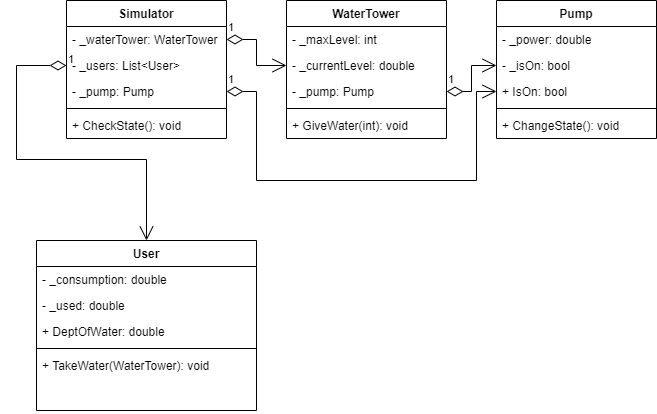

The diagram above was exported from draw.io. Its source (the exported page's mxGraphModel, read from the mxfile embedded in the PNG):
<mxGraphModel dx="1050" dy="549" grid="1" gridSize="10" guides="1" tooltips="1" connect="1" arrows="1" fold="1" page="1" pageScale="1" pageWidth="827" pageHeight="1169" math="0" shadow="0">
  <root>
    <mxCell id="0" />
    <mxCell id="1" parent="0" />
    <mxCell id="z2p6bXPuznz3UQGeLlYq-1" value="Simulator" style="swimlane;fontStyle=1;align=center;verticalAlign=top;childLayout=stackLayout;horizontal=1;startSize=26;horizontalStack=0;resizeParent=1;resizeParentMax=0;resizeLast=0;collapsible=1;marginBottom=0;whiteSpace=wrap;html=1;" parent="1" vertex="1">
      <mxGeometry x="210" y="120" width="160" height="138" as="geometry" />
    </mxCell>
    <mxCell id="z2p6bXPuznz3UQGeLlYq-2" value="- _waterTower: WaterTower" style="text;strokeColor=none;fillColor=none;align=left;verticalAlign=top;spacingLeft=4;spacingRight=4;overflow=hidden;rotatable=0;points=[[0,0.5],[1,0.5]];portConstraint=eastwest;whiteSpace=wrap;html=1;" parent="z2p6bXPuznz3UQGeLlYq-1" vertex="1">
      <mxGeometry y="26" width="160" height="26" as="geometry" />
    </mxCell>
    <mxCell id="z2p6bXPuznz3UQGeLlYq-6" value="- _users: List&amp;lt;User&amp;gt;" style="text;strokeColor=none;fillColor=none;align=left;verticalAlign=top;spacingLeft=4;spacingRight=4;overflow=hidden;rotatable=0;points=[[0,0.5],[1,0.5]];portConstraint=eastwest;whiteSpace=wrap;html=1;" parent="z2p6bXPuznz3UQGeLlYq-1" vertex="1">
      <mxGeometry y="52" width="160" height="26" as="geometry" />
    </mxCell>
    <mxCell id="z2p6bXPuznz3UQGeLlYq-5" value="- _pump: Pump" style="text;strokeColor=none;fillColor=none;align=left;verticalAlign=top;spacingLeft=4;spacingRight=4;overflow=hidden;rotatable=0;points=[[0,0.5],[1,0.5]];portConstraint=eastwest;whiteSpace=wrap;html=1;" parent="z2p6bXPuznz3UQGeLlYq-1" vertex="1">
      <mxGeometry y="78" width="160" height="26" as="geometry" />
    </mxCell>
    <mxCell id="z2p6bXPuznz3UQGeLlYq-3" value="" style="line;strokeWidth=1;fillColor=none;align=left;verticalAlign=middle;spacingTop=-1;spacingLeft=3;spacingRight=3;rotatable=0;labelPosition=right;points=[];portConstraint=eastwest;strokeColor=inherit;" parent="z2p6bXPuznz3UQGeLlYq-1" vertex="1">
      <mxGeometry y="104" width="160" height="8" as="geometry" />
    </mxCell>
    <mxCell id="z2p6bXPuznz3UQGeLlYq-4" value="+ CheckState(): void" style="text;strokeColor=none;fillColor=none;align=left;verticalAlign=top;spacingLeft=4;spacingRight=4;overflow=hidden;rotatable=0;points=[[0,0.5],[1,0.5]];portConstraint=eastwest;whiteSpace=wrap;html=1;" parent="z2p6bXPuznz3UQGeLlYq-1" vertex="1">
      <mxGeometry y="112" width="160" height="26" as="geometry" />
    </mxCell>
    <mxCell id="z2p6bXPuznz3UQGeLlYq-7" value="User" style="swimlane;fontStyle=1;align=center;verticalAlign=top;childLayout=stackLayout;horizontal=1;startSize=26;horizontalStack=0;resizeParent=1;resizeParentMax=0;resizeLast=0;collapsible=1;marginBottom=0;whiteSpace=wrap;html=1;" parent="1" vertex="1">
      <mxGeometry x="180" y="360" width="220" height="170" as="geometry" />
    </mxCell>
    <mxCell id="z2p6bXPuznz3UQGeLlYq-8" value="- _consumption: double" style="text;strokeColor=none;fillColor=none;align=left;verticalAlign=top;spacingLeft=4;spacingRight=4;overflow=hidden;rotatable=0;points=[[0,0.5],[1,0.5]];portConstraint=eastwest;whiteSpace=wrap;html=1;" parent="z2p6bXPuznz3UQGeLlYq-7" vertex="1">
      <mxGeometry y="26" width="220" height="26" as="geometry" />
    </mxCell>
    <mxCell id="z2p6bXPuznz3UQGeLlYq-12" value="- _used: double" style="text;strokeColor=none;fillColor=none;align=left;verticalAlign=top;spacingLeft=4;spacingRight=4;overflow=hidden;rotatable=0;points=[[0,0.5],[1,0.5]];portConstraint=eastwest;whiteSpace=wrap;html=1;" parent="z2p6bXPuznz3UQGeLlYq-7" vertex="1">
      <mxGeometry y="52" width="220" height="26" as="geometry" />
    </mxCell>
    <mxCell id="z2p6bXPuznz3UQGeLlYq-11" value="+ DeptOfWater: double" style="text;strokeColor=none;fillColor=none;align=left;verticalAlign=top;spacingLeft=4;spacingRight=4;overflow=hidden;rotatable=0;points=[[0,0.5],[1,0.5]];portConstraint=eastwest;whiteSpace=wrap;html=1;" parent="z2p6bXPuznz3UQGeLlYq-7" vertex="1">
      <mxGeometry y="78" width="220" height="26" as="geometry" />
    </mxCell>
    <mxCell id="z2p6bXPuznz3UQGeLlYq-9" value="" style="line;strokeWidth=1;fillColor=none;align=left;verticalAlign=middle;spacingTop=-1;spacingLeft=3;spacingRight=3;rotatable=0;labelPosition=right;points=[];portConstraint=eastwest;strokeColor=inherit;" parent="z2p6bXPuznz3UQGeLlYq-7" vertex="1">
      <mxGeometry y="104" width="220" height="8" as="geometry" />
    </mxCell>
    <mxCell id="z2p6bXPuznz3UQGeLlYq-10" value="+ TakeWater(WaterTower): void" style="text;strokeColor=none;fillColor=none;align=left;verticalAlign=top;spacingLeft=4;spacingRight=4;overflow=hidden;rotatable=0;points=[[0,0.5],[1,0.5]];portConstraint=eastwest;whiteSpace=wrap;html=1;" parent="z2p6bXPuznz3UQGeLlYq-7" vertex="1">
      <mxGeometry y="112" width="220" height="58" as="geometry" />
    </mxCell>
    <mxCell id="z2p6bXPuznz3UQGeLlYq-13" value="Pump" style="swimlane;fontStyle=1;align=center;verticalAlign=top;childLayout=stackLayout;horizontal=1;startSize=26;horizontalStack=0;resizeParent=1;resizeParentMax=0;resizeLast=0;collapsible=1;marginBottom=0;whiteSpace=wrap;html=1;" parent="1" vertex="1">
      <mxGeometry x="640" y="120" width="160" height="138" as="geometry" />
    </mxCell>
    <mxCell id="z2p6bXPuznz3UQGeLlYq-17" value="- _power: double" style="text;strokeColor=none;fillColor=none;align=left;verticalAlign=top;spacingLeft=4;spacingRight=4;overflow=hidden;rotatable=0;points=[[0,0.5],[1,0.5]];portConstraint=eastwest;whiteSpace=wrap;html=1;" parent="z2p6bXPuznz3UQGeLlYq-13" vertex="1">
      <mxGeometry y="26" width="160" height="26" as="geometry" />
    </mxCell>
    <mxCell id="z2p6bXPuznz3UQGeLlYq-18" value="- _isOn: bool" style="text;strokeColor=none;fillColor=none;align=left;verticalAlign=top;spacingLeft=4;spacingRight=4;overflow=hidden;rotatable=0;points=[[0,0.5],[1,0.5]];portConstraint=eastwest;whiteSpace=wrap;html=1;" parent="z2p6bXPuznz3UQGeLlYq-13" vertex="1">
      <mxGeometry y="52" width="160" height="26" as="geometry" />
    </mxCell>
    <mxCell id="z2p6bXPuznz3UQGeLlYq-14" value="+ IsOn: bool" style="text;strokeColor=none;fillColor=none;align=left;verticalAlign=top;spacingLeft=4;spacingRight=4;overflow=hidden;rotatable=0;points=[[0,0.5],[1,0.5]];portConstraint=eastwest;whiteSpace=wrap;html=1;" parent="z2p6bXPuznz3UQGeLlYq-13" vertex="1">
      <mxGeometry y="78" width="160" height="26" as="geometry" />
    </mxCell>
    <mxCell id="z2p6bXPuznz3UQGeLlYq-15" value="" style="line;strokeWidth=1;fillColor=none;align=left;verticalAlign=middle;spacingTop=-1;spacingLeft=3;spacingRight=3;rotatable=0;labelPosition=right;points=[];portConstraint=eastwest;strokeColor=inherit;" parent="z2p6bXPuznz3UQGeLlYq-13" vertex="1">
      <mxGeometry y="104" width="160" height="8" as="geometry" />
    </mxCell>
    <mxCell id="z2p6bXPuznz3UQGeLlYq-16" value="+ ChangeState(): void" style="text;strokeColor=none;fillColor=none;align=left;verticalAlign=top;spacingLeft=4;spacingRight=4;overflow=hidden;rotatable=0;points=[[0,0.5],[1,0.5]];portConstraint=eastwest;whiteSpace=wrap;html=1;" parent="z2p6bXPuznz3UQGeLlYq-13" vertex="1">
      <mxGeometry y="112" width="160" height="26" as="geometry" />
    </mxCell>
    <mxCell id="z2p6bXPuznz3UQGeLlYq-19" value="WaterTower" style="swimlane;fontStyle=1;align=center;verticalAlign=top;childLayout=stackLayout;horizontal=1;startSize=26;horizontalStack=0;resizeParent=1;resizeParentMax=0;resizeLast=0;collapsible=1;marginBottom=0;whiteSpace=wrap;html=1;" parent="1" vertex="1">
      <mxGeometry x="430" y="120" width="160" height="138" as="geometry" />
    </mxCell>
    <mxCell id="z2p6bXPuznz3UQGeLlYq-20" value="- _maxLevel: int" style="text;strokeColor=none;fillColor=none;align=left;verticalAlign=top;spacingLeft=4;spacingRight=4;overflow=hidden;rotatable=0;points=[[0,0.5],[1,0.5]];portConstraint=eastwest;whiteSpace=wrap;html=1;" parent="z2p6bXPuznz3UQGeLlYq-19" vertex="1">
      <mxGeometry y="26" width="160" height="26" as="geometry" />
    </mxCell>
    <mxCell id="z2p6bXPuznz3UQGeLlYq-23" value="- _currentLevel: double" style="text;strokeColor=none;fillColor=none;align=left;verticalAlign=top;spacingLeft=4;spacingRight=4;overflow=hidden;rotatable=0;points=[[0,0.5],[1,0.5]];portConstraint=eastwest;whiteSpace=wrap;html=1;" parent="z2p6bXPuznz3UQGeLlYq-19" vertex="1">
      <mxGeometry y="52" width="160" height="26" as="geometry" />
    </mxCell>
    <mxCell id="z2p6bXPuznz3UQGeLlYq-25" value="- _pump: Pump" style="text;strokeColor=none;fillColor=none;align=left;verticalAlign=top;spacingLeft=4;spacingRight=4;overflow=hidden;rotatable=0;points=[[0,0.5],[1,0.5]];portConstraint=eastwest;whiteSpace=wrap;html=1;" parent="z2p6bXPuznz3UQGeLlYq-19" vertex="1">
      <mxGeometry y="78" width="160" height="26" as="geometry" />
    </mxCell>
    <mxCell id="z2p6bXPuznz3UQGeLlYq-21" value="" style="line;strokeWidth=1;fillColor=none;align=left;verticalAlign=middle;spacingTop=-1;spacingLeft=3;spacingRight=3;rotatable=0;labelPosition=right;points=[];portConstraint=eastwest;strokeColor=inherit;" parent="z2p6bXPuznz3UQGeLlYq-19" vertex="1">
      <mxGeometry y="104" width="160" height="8" as="geometry" />
    </mxCell>
    <mxCell id="z2p6bXPuznz3UQGeLlYq-22" value="+ GiveWater(int): void" style="text;strokeColor=none;fillColor=none;align=left;verticalAlign=top;spacingLeft=4;spacingRight=4;overflow=hidden;rotatable=0;points=[[0,0.5],[1,0.5]];portConstraint=eastwest;whiteSpace=wrap;html=1;" parent="z2p6bXPuznz3UQGeLlYq-19" vertex="1">
      <mxGeometry y="112" width="160" height="26" as="geometry" />
    </mxCell>
    <mxCell id="z2p6bXPuznz3UQGeLlYq-26" value="1" style="endArrow=open;html=1;endSize=12;startArrow=diamondThin;startSize=14;startFill=0;edgeStyle=orthogonalEdgeStyle;align=left;verticalAlign=bottom;rounded=0;entryX=0;entryY=0.5;entryDx=0;entryDy=0;exitX=1;exitY=0.5;exitDx=0;exitDy=0;" parent="1" source="z2p6bXPuznz3UQGeLlYq-2" target="z2p6bXPuznz3UQGeLlYq-23" edge="1">
      <mxGeometry x="-1" y="3" relative="1" as="geometry">
        <mxPoint x="330" y="290" as="sourcePoint" />
        <mxPoint x="490" y="290" as="targetPoint" />
      </mxGeometry>
    </mxCell>
    <mxCell id="z2p6bXPuznz3UQGeLlYq-27" value="1" style="endArrow=open;html=1;endSize=12;startArrow=diamondThin;startSize=14;startFill=0;edgeStyle=orthogonalEdgeStyle;align=left;verticalAlign=bottom;rounded=0;entryX=0;entryY=0.5;entryDx=0;entryDy=0;exitX=1;exitY=0.5;exitDx=0;exitDy=0;" parent="1" source="z2p6bXPuznz3UQGeLlYq-25" target="z2p6bXPuznz3UQGeLlYq-18" edge="1">
      <mxGeometry x="-1" y="3" relative="1" as="geometry">
        <mxPoint x="330" y="290" as="sourcePoint" />
        <mxPoint x="490" y="290" as="targetPoint" />
      </mxGeometry>
    </mxCell>
    <mxCell id="z2p6bXPuznz3UQGeLlYq-28" value="1" style="endArrow=open;html=1;endSize=12;startArrow=diamondThin;startSize=14;startFill=0;edgeStyle=orthogonalEdgeStyle;align=left;verticalAlign=bottom;rounded=0;exitX=0;exitY=0.5;exitDx=0;exitDy=0;entryX=0.5;entryY=0;entryDx=0;entryDy=0;" parent="1" source="z2p6bXPuznz3UQGeLlYq-6" target="z2p6bXPuznz3UQGeLlYq-7" edge="1">
      <mxGeometry x="-1" y="3" relative="1" as="geometry">
        <mxPoint x="330" y="290" as="sourcePoint" />
        <mxPoint x="490" y="290" as="targetPoint" />
        <Array as="points">
          <mxPoint x="160" y="185" />
          <mxPoint x="160" y="279" />
          <mxPoint x="290" y="279" />
        </Array>
      </mxGeometry>
    </mxCell>
    <mxCell id="z2p6bXPuznz3UQGeLlYq-29" value="1" style="endArrow=open;html=1;endSize=12;startArrow=diamondThin;startSize=14;startFill=0;edgeStyle=orthogonalEdgeStyle;align=left;verticalAlign=bottom;rounded=0;entryX=0;entryY=0.5;entryDx=0;entryDy=0;exitX=1;exitY=0.5;exitDx=0;exitDy=0;" parent="1" source="z2p6bXPuznz3UQGeLlYq-5" target="z2p6bXPuznz3UQGeLlYq-14" edge="1">
      <mxGeometry x="-1" y="3" relative="1" as="geometry">
        <mxPoint x="330" y="290" as="sourcePoint" />
        <mxPoint x="490" y="290" as="targetPoint" />
        <Array as="points">
          <mxPoint x="400" y="211" />
          <mxPoint x="400" y="300" />
          <mxPoint x="620" y="300" />
          <mxPoint x="620" y="211" />
        </Array>
      </mxGeometry>
    </mxCell>
  </root>
</mxGraphModel>